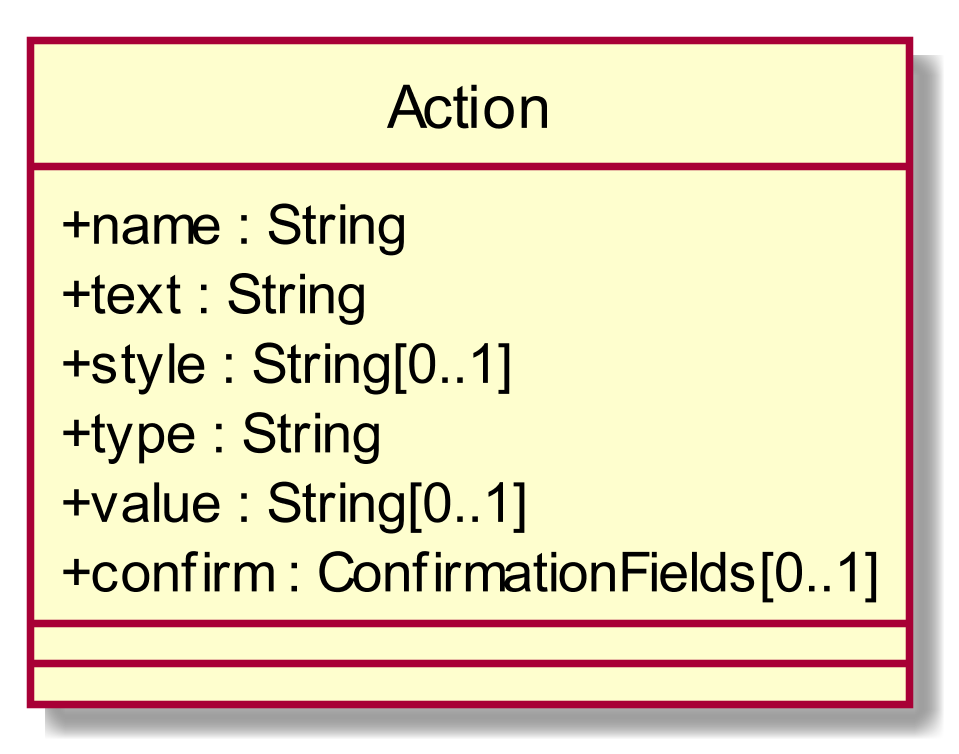

The diagram above was rendered by PlantUML. Its source (embedded in the PNG):
@startuml
scale 1000*1000
skinparam classAttributeIconSize 0
class Action{
+ name : String
+ text : String
+ style : String[0..1]
+ type : String
+ value : String[0..1]
+ confirm : ConfirmationFields[0..1]
__
__

}
hide circle
@enduml